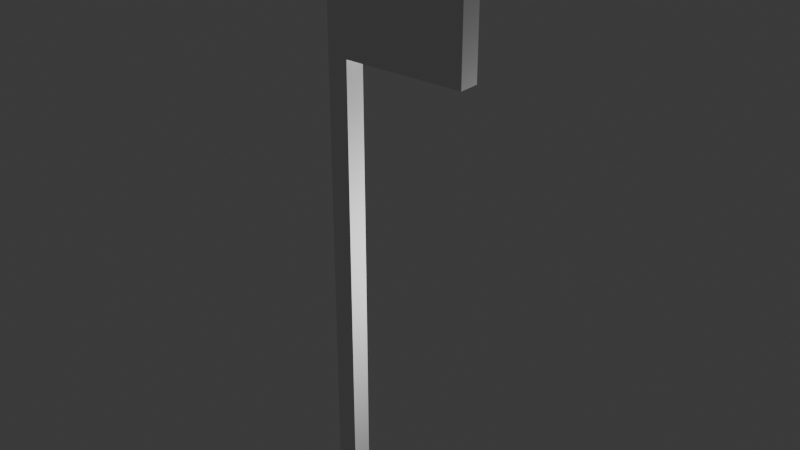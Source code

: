 # Source: flag.blend  (saved by Blender 4.3.34; exported with 4.5.12 LTS)
import bpy
from mathutils import Matrix  # noqa: F401  (used for matrix-valued properties, if any)

bpy.ops.wm.read_factory_settings(use_empty=True)
scene = bpy.context.scene
scene.name = 'Scene'

# ---- collections
col_collection = bpy.data.collections.new('Collection'); scene.collection.children.link(col_collection)

# ---- materials (node trees are filled in below, after node groups)
mat_material = bpy.data.materials.new('Material')
mat_material.alpha_threshold = 0.0
mat_material.roughness = 0.5
mat_material.line_color = (0.0, 0.0, 0.0, 1.0)

# ---- material node trees
mat_material.use_nodes = True; mat_material.node_tree.nodes.clear()
_N = mat_material.node_tree.nodes; _L = mat_material.node_tree.links
n0 = _N.new('ShaderNodeOutputMaterial'); n0.name = 'Material Output'; n0.location = (300, 300)
n1 = _N.new('ShaderNodeBsdfPrincipled'); n1.name = 'Principled BSDF'; n1.location = (10, 300)
n1.inputs[3].default_value = 1.45
_L.new(n1.outputs[0], n0.inputs[0])
n0.is_active_output = True

# ---- world
world_world = bpy.data.worlds.new('World'); scene.world = world_world
world_world.use_nodes = True; world_world.node_tree.nodes.clear()
_N = world_world.node_tree.nodes; _L = world_world.node_tree.links
n0 = _N.new('ShaderNodeOutputWorld'); n0.name = 'World Output'; n0.location = (300, 300)
n1 = _N.new('ShaderNodeBackground'); n1.name = 'Background'; n1.location = (10, 300)
n1.inputs[0].default_value = (0.05088, 0.05088, 0.05088, 1.0)
_L.new(n1.outputs[0], n0.inputs[0])
n0.is_active_output = True
world_world.color = (0.05088, 0.05088, 0.05088)
world_world.sun_shadow_jitter_overblur = 0.0

# ---- lights
light_light = bpy.data.lights.new('Light', 'POINT')
light_light.energy = 1000.0
light_light.shadow_soft_size = 0.1

# ---- meshes
me_cube = bpy.data.meshes.new('Cube')
me_cube.from_pydata([(1.0, 1.0, 1.0), (1.0, 1.0, -1.0), (1.0, -1.0, 1.0), (1.0, -1.0, -1.0), (-1.0, 1.0, 1.0), (-1.0, 1.0, -1.0), (-1.0, -1.0, 1.0), (-1.0, -1.0, -1.0), (1.0, 1.0, 0.4918), (-1.0, -1.0, 0.4918), (1.0, -1.0, 0.4918), (-1.0, 1.0, 0.4918), (12.74, 1.0, 1.0), (12.74, -1.0, 1.0), (12.74, 1.0, 0.4918), (12.74, -1.0, 0.4918)], [], [(0, 4, 6, 2), (10, 2, 6, 9), (9, 6, 4, 11), (5, 1, 3, 7), (0, 2, 13, 12), (11, 4, 0, 8), (5, 11, 8, 1), (1, 8, 10, 3), (7, 9, 11, 5), (3, 10, 9, 7), (14, 12, 13, 15), (2, 10, 15, 13), (8, 0, 12, 14), (10, 8, 14, 15)])
_uv = me_cube.uv_layers.new(name='UVMap')
_uv.uv.foreach_set('vector', [0.625, 0.5, 0.875, 0.5, 0.875, 0.75, 0.625, 0.75, 0.5615, 0.75, 0.625, 0.75, 0.625, 1.0, 0.5615, 1.0, 0.5615, 0.0, 0.625, 0.0, 0.625, 0.25, 0.5615, 0.25, 0.125, 0.5, 0.375, 0.5, 0.375, 0.75, 0.125, 0.75, 0.625, 0.5, 0.625, 0.75, 0.625, 0.75, 0.625, 0.5, 0.5615, 0.25, 0.625, 0.25, 0.625, 0.5, 0.5615, 0.5, 0.375, 0.25, 0.5615, 0.25, 0.5615, 0.5, 0.375, 0.5, 0.375, 0.5, 0.5615, 0.5, 0.5615, 0.75, 0.375, 0.75, 0.375, 0.0, 0.5615, 0.0, 0.5615, 0.25, 0.375, 0.25, 0.375, 0.75, 0.5615, 0.75, 0.5615, 1.0, 0.375, 1.0, 0.5615, 0.5, 0.625, 0.5, 0.625, 0.75, 0.5615, 0.75, 0.625, 0.75, 0.5615, 0.75, 0.5615, 0.75, 0.625, 0.75, 0.5615, 0.5, 0.625, 0.5, 0.625, 0.5, 0.5615, 0.5, 0.5615, 0.75, 0.5615, 0.5, 0.5615, 0.5, 0.5615, 0.75])
me_cube.materials.append(mat_material)
me_cube.use_mirror_vertex_groups = False
me_cube.update()

# ---- objects
ob_cube = bpy.data.objects.new('Cube', me_cube)
ob_light = bpy.data.objects.new('Light', light_light)

# ---- transforms, parenting, visibility, modifiers, constraints
ob_cube.location = (-0.01042, -0.02582, 7.162)
ob_cube.scale = (0.2517, 0.2517, 7.162)
ob_cube.lock_rotations_4d = False
ob_cube.empty_display_type = 'ARROWS'
ob_cube.lineart.crease_threshold = 0.0
ob_light.location = (4.076, 1.005, 5.904)
ob_light.rotation_euler = (0.6503, 0.05522, 1.866)
ob_light.lock_rotations_4d = False
ob_light.empty_display_type = 'ARROWS'
ob_light.color = (0.0, 0.0, 0.0, 0.0)
ob_light.lineart.crease_threshold = 0.0

# ---- collection membership
col_collection.objects.link(ob_cube)
col_collection.objects.link(ob_light)

# ---- scene / render settings (as saved in the file)
scene.frame_start = 1; scene.frame_end = 250; scene.frame_set(1)
scene.render.engine = 'BLENDER_EEVEE_NEXT'
bpy.context.view_layer.update()

# ---- added for rendering (the .blend has no active camera): camera
cam_auto = bpy.data.cameras.new('AutoCamera')
cam_auto.lens = 50.0
cam_auto.sensor_width = 36.0
cam_auto.clip_end = 1000.0
ob_auto_camera = bpy.data.objects.new('AutoCamera', cam_auto)
scene.collection.objects.link(ob_auto_camera)
ob_auto_camera.location = (15.108, -16.3951, 18.0749)
ob_auto_camera.rotation_euler = (1.09748, -7.21219e-08, 0.694738)
scene.camera = ob_auto_camera
bpy.context.view_layer.update()
